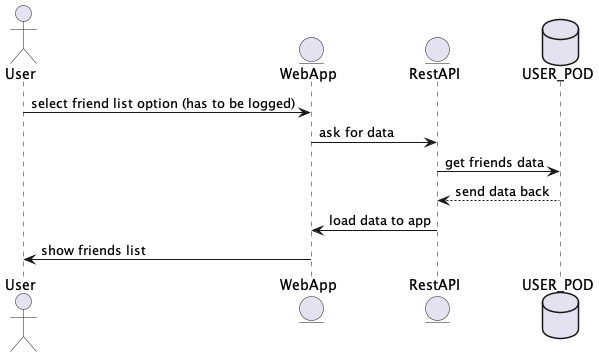

The diagram above was rendered by PlantUML. Its source (embedded in the PNG):
@startuml
actor User
entity EntityWeb as "WebApp"
entity EntityRest as "RestAPI"
database Pod as "USER_POD"

User -> EntityWeb: select friend list option (has to be logged)
EntityWeb -> EntityRest: ask for data
EntityRest -> Pod: get friends data
Pod --> EntityRest: send data back
EntityRest -> EntityWeb: load data to app
EntityWeb -> User: show friends list
@enduml